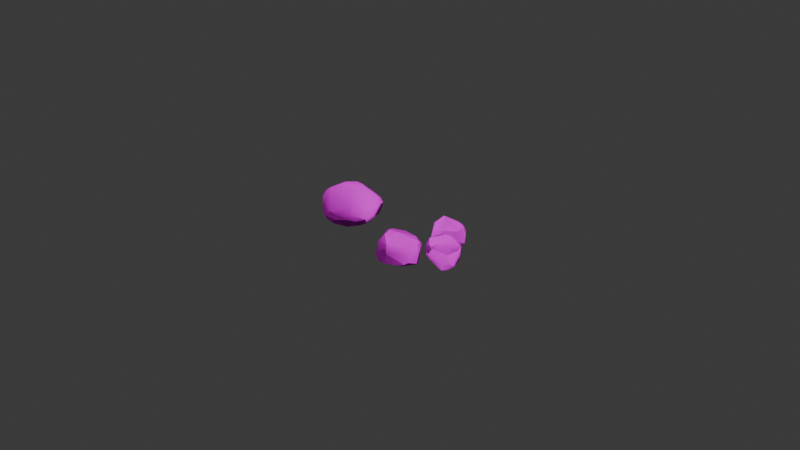 # Source: SmallStones.blend  (saved by Blender 4.1.24; exported with 4.5.12 LTS)
import bpy
from mathutils import Matrix  # noqa: F401  (used for matrix-valued properties, if any)

bpy.ops.wm.read_factory_settings(use_empty=True)
scene = bpy.context.scene
scene.name = 'Scene'

# ---- collections
col_collection = bpy.data.collections.new('Collection'); scene.collection.children.link(col_collection)

# ---- images (referenced by path relative to the original .blend; pixels are not part of the script)
import os
ASSET_DIR = os.environ.get("B2B_ASSET_DIR", "")  # directory of the original .blend (textures are referenced by path, not embedded)
HERE = os.path.dirname(os.path.abspath(__file__))  # packed textures are extracted next to this script under _unpacked/

def load_image(name, relpath, width, height, colorspace="sRGB"):
    """Load a texture the original file referenced (path relative to the .blend, or extracted next to this script)."""
    p = next((c for c in (os.path.join(HERE, relpath), os.path.join(ASSET_DIR, relpath)) if relpath and os.path.exists(c)), "")
    if p:
        img = bpy.data.images.load(p, check_existing=True)
        img.name = name
    else:  # same state as the original file: an image datablock whose file is absent (Cycles renders it pink)
        img = bpy.data.images.new(name, width, height)
        img.source = "FILE"
        img.filepath = "//" + (relpath or name)
    img.colorspace_settings.name = colorspace
    return img
img_small_stones_a1_small_stones_a1_albedotransparency_srgb_png = load_image('Small_Stones_A1_Small_Stones_A1_AlbedoTransparency_sRGB.png', 'Small_Stones_A1_Small_Stones_A1_AlbedoTransparency_sRGB.png', 1024, 1024, 'sRGB')
img_small_stones_a1_small_stones_a1_normal_raw_png = load_image('Small_Stones_A1_Small_Stones_A1_Normal_Raw.png', 'Small_Stones_A1_Small_Stones_A1_Normal_Raw.png', 1024, 1024, 'Non-Color')
img_small_stones_a1_small_stones_a1_metallicsmoothness_raw_png = load_image('Small_Stones_A1_Small_Stones_A1_MetallicSmoothness_Raw.png', 'Small_Stones_A1_Small_Stones_A1_MetallicSmoothness_Raw.png', 1024, 1024, 'Non-Color')
img_small_stones_b1_small_stones_b1_albedotransparency_srgb_png = load_image('Small_Stones_B1_Small_Stones_B1_AlbedoTransparency_sRGB.png', 'Small_Stones_B1_Small_Stones_B1_AlbedoTransparency_sRGB.png', 1024, 1024, 'sRGB')
img_small_stones_b1_small_stones_b1_normal_raw_png = load_image('Small_Stones_B1_Small_Stones_B1_Normal_Raw.png', 'Small_Stones_B1_Small_Stones_B1_Normal_Raw.png', 1024, 1024, 'Non-Color')
img_small_stones_b1_small_stones_b1_metallicsmoothness_raw_png = load_image('Small_Stones_B1_Small_Stones_B1_MetallicSmoothness_Raw.png', 'Small_Stones_B1_Small_Stones_B1_MetallicSmoothness_Raw.png', 1024, 1024, 'Non-Color')

# ---- materials (node trees are filled in below, after node groups)
mat_small_stones_a1 = bpy.data.materials.new('Small_Stones_A1')
mat_small_stones_a1.use_transparent_shadow = False
mat_small_stones_a1.roughness = 1.0
mat_small_stones_a1.specular_intensity = 0.0
mat_small_stones_b1 = bpy.data.materials.new('Small_Stones_B1')
mat_small_stones_b1.use_transparent_shadow = False
mat_small_stones_b1.roughness = 1.0
mat_small_stones_b1.specular_intensity = 0.0

# ---- material node trees
mat_small_stones_a1.use_nodes = True; mat_small_stones_a1.node_tree.nodes.clear()
_N = mat_small_stones_a1.node_tree.nodes; _L = mat_small_stones_a1.node_tree.links
n0 = _N.new('ShaderNodeBsdfPrincipled'); n0.name = 'Principled BSDF'; n0.location = (10, 300)
n0.inputs[2].default_value = 1.0
n0.inputs[13].default_value = 0.0
n0.inputs[27].default_value = (0.0, 0.0, 0.0, 1.0)
n0.inputs[28].default_value = 1.0
n1 = _N.new('ShaderNodeOutputMaterial'); n1.name = 'Material Output'; n1.location = (300, 300)
n2 = _N.new('ShaderNodeNormalMap'); n2.name = 'Normal Map'; n2.location = (-300, -300)
n2.label = 'Normal/Map'
n3 = _N.new('ShaderNodeTexImage'); n3.name = 'Image Texture'; n3.location = (-300, 600)
n3.image = img_small_stones_a1_small_stones_a1_albedotransparency_srgb_png
n4 = _N.new('ShaderNodeTexImage'); n4.name = 'Image Texture.001'; n4.location = (-600, -900)
n4.image = img_small_stones_a1_small_stones_a1_normal_raw_png
n5 = _N.new('ShaderNodeTexImage'); n5.name = 'Image Texture.002'; n5.location = (-300, 300)
n5.image = img_small_stones_a1_small_stones_a1_metallicsmoothness_raw_png
_L.new(n0.outputs[0], n1.inputs[0])
_L.new(n2.outputs[0], n0.inputs[5])
_L.new(n3.outputs[0], n0.inputs[0])
_L.new(n4.outputs[0], n2.inputs[1])
_L.new(n5.outputs[0], n0.inputs[1])
n1.is_active_output = True
mat_small_stones_b1.use_nodes = True; mat_small_stones_b1.node_tree.nodes.clear()
_N = mat_small_stones_b1.node_tree.nodes; _L = mat_small_stones_b1.node_tree.links
n0 = _N.new('ShaderNodeBsdfPrincipled'); n0.name = 'Principled BSDF'; n0.location = (10, 300)
n0.inputs[2].default_value = 1.0
n0.inputs[13].default_value = 0.0
n0.inputs[27].default_value = (0.0, 0.0, 0.0, 1.0)
n0.inputs[28].default_value = 1.0
n1 = _N.new('ShaderNodeOutputMaterial'); n1.name = 'Material Output'; n1.location = (300, 300)
n2 = _N.new('ShaderNodeNormalMap'); n2.name = 'Normal Map'; n2.location = (-300, -300)
n2.label = 'Normal/Map'
n3 = _N.new('ShaderNodeTexImage'); n3.name = 'Image Texture'; n3.location = (-300, 600)
n3.image = img_small_stones_b1_small_stones_b1_albedotransparency_srgb_png
n4 = _N.new('ShaderNodeTexImage'); n4.name = 'Image Texture.001'; n4.location = (-600, -900)
n4.image = img_small_stones_b1_small_stones_b1_normal_raw_png
n5 = _N.new('ShaderNodeTexImage'); n5.name = 'Image Texture.002'; n5.location = (-300, 300)
n5.image = img_small_stones_b1_small_stones_b1_metallicsmoothness_raw_png
_L.new(n0.outputs[0], n1.inputs[0])
_L.new(n2.outputs[0], n0.inputs[5])
_L.new(n3.outputs[0], n0.inputs[0])
_L.new(n4.outputs[0], n2.inputs[1])
_L.new(n5.outputs[0], n0.inputs[1])
n1.is_active_output = True

# ---- world
world_world = bpy.data.worlds.new('World'); scene.world = world_world
world_world.use_nodes = True; world_world.node_tree.nodes.clear()
_N = world_world.node_tree.nodes; _L = world_world.node_tree.links
n0 = _N.new('ShaderNodeOutputWorld'); n0.name = 'World Output'; n0.location = (300, 300)
n1 = _N.new('ShaderNodeBackground'); n1.name = 'Background'; n1.location = (10, 300)
n1.inputs[0].default_value = (0.05088, 0.05088, 0.05088, 1.0)
_L.new(n1.outputs[0], n0.inputs[0])
n0.is_active_output = True
world_world.color = (0.05088, 0.05088, 0.05088)
world_world.use_sun_shadow = False
world_world.sun_shadow_jitter_overblur = 0.0

# ---- cameras
cam_camera = bpy.data.cameras.new('Camera')
cam_camera.clip_end = 100.0
cam_camera.ortho_scale = 7.314

# ---- meshes
me_cube_442 = bpy.data.meshes.new('Cube.442')
me_cube_442.from_pydata([], [], [])
_uv = me_cube_442.uv_layers.new(name='UVMap')
_uv.uv.foreach_set('vector', [])
me_cube_442.materials.append(mat_small_stones_a1)
me_cube_442.materials.append(mat_small_stones_b1)
me_cube_442.update()
me_cube_001 = bpy.data.meshes.new('Cube.001')
me_cube_001.from_pydata([(19.68, 5.654, 27.43), (15.6, -1.539, 27.82), (59.54, -9.445, 31.52), (57.17, -17.95, 30.67), (53.36, -22.02, 24.93), (43.8, -23.46, 38.14), (53.91, -15.7, 44.14), (38.21, 12.74, 39.11), (29.11, -20.61, 50.03), (12.2, -7.043, 32.86), (14.83, -19.14, 41.64), (48.18, -17.35, 47.69), (36.39, -16.37, 55.27), (39.23, 0.8971, 57.47), (29.57, 9.647, 47.09), (41.33, 6.069, 55.22), (26.45, 3.244, 52.23), (57.75, -3.956, 40.45), (56.96, -13.12, 42.14), (20.07, -13.66, 50.57), (22.25, -23.0, 29.55), (15.79, -19.4, 32.19), (12.77, -16.5, 34.24), (11.94, -10.39, 35.16), (26.89, -19.83, 19.19), (48.31, -18.53, 18.59), (34.96, -17.71, 15.79), (31.01, -8.955, 12.26), (27.46, 2.165, 16.9), (34.99, -6.094, 11.68), (48.0, -5.927, 14.5), (54.92, 1.052, 40.67), (41.94, 4.384, 56.5), (28.87, -8.487, 56.03), (25.61, -17.93, 52.52), (50.9, 7.571, 25.31), (19.55, -21.6, 46.0), (23.42, -24.45, 35.76), (17.15, -19.0, 45.67), (32.76, -23.7, 25.73), (30.28, -14.99, 13.75), (55.34, 5.59, 27.36), (58.11, -0.03569, 31.13), (54.91, 3.371, 23.88), (42.06, -3.556, 56.87), (23.11, 9.181, 37.66), (28.48, 11.98, 39.99)], [], [(33, 34, 12), (13, 44, 32), (27, 1, 28), (23, 9, 22), (36, 38, 10), (42, 17, 2), (15, 14, 16), (41, 7, 15), (0, 45, 46), (16, 45, 9, 23), (3, 6, 11, 5, 4), (28, 29, 27), (18, 17, 32, 44, 6), (37, 20, 24, 39), (41, 42, 2, 43), (41, 43, 35), (31, 32, 17), (35, 7, 41), (10, 23, 22), (7, 35, 28, 0, 46), (9, 1, 27, 40, 24, 21, 22), (4, 30, 43, 2, 3), (36, 37, 5, 8), (42, 41, 31, 17), (7, 46, 14, 15), (5, 11, 12, 8), (6, 3, 18), (14, 46, 45, 16), (2, 17, 18, 3), (34, 19, 38, 36), (39, 4, 5, 37), (9, 0, 1), (19, 34, 33), (13, 32, 15, 16, 33), (30, 25, 26, 40, 27, 29), (0, 28, 1), (23, 10, 38, 19, 16), (8, 12, 34, 36), (40, 26, 24), (24, 20, 21), (0, 9, 45), (31, 41, 15, 32), (30, 4, 25), (16, 19, 33), (37, 36, 10, 22, 21, 20), (26, 25, 4, 39, 24), (12, 11, 6, 44), (44, 13, 33, 12), (28, 35, 43, 30, 29)])
me_cube_001.polygons.foreach_set('use_smooth', [True] * 49)
me_cube_001.polygons.foreach_set('material_index', [1, 1, 1, 1, 1, 1, 1, 1, 1, 1, 1, 1, 1, 1, 1, 1, 1, 1, 1, 1, 1, 1, 1, 1, 1, 1, 1, 1, 1, 1, 1, 1, 1, 1, 1, 1, 1, 1, 1, 1, 1, 1, 1, 1, 1, 1, 1, 1, 1])
_k = set([(0, 1), (0, 28), (0, 45), (1, 9), (2, 3), (3, 4), (3, 18), (4, 5), (4, 25), (6, 11), (6, 18), (7, 15), (7, 35), (7, 46), (9, 23), (10, 22), (10, 36), (10, 38), (11, 12), (12, 34), (12, 44), (13, 32), (13, 33), (14, 46), (15, 32), (17, 18), (19, 38), (21, 22), (21, 24), (24, 40), (25, 26), (25, 30), (26, 40), (27, 29), (27, 40), (28, 29), (28, 35), (29, 30), (30, 43), (34, 36), (35, 41), (36, 37), (41, 42), (41, 43), (45, 46)])
me_cube_001.attributes.new('sharp_edge', 'BOOLEAN', 'EDGE').data.foreach_set('value', [ (min(e.vertices), max(e.vertices)) in _k for e in me_cube_001.edges])
_uv = me_cube_001.uv_layers.new(name='UVMap')
_uv.uv.foreach_set('vector', [0.1024, 0.836, 0.1059, 0.7909, 0.1482, 0.8244, 0.126, 0.8985, 0.1464, 0.888, 0.1285, 0.9155, 0.8286, 0.5736, 0.8175, 0.6778, 0.7889, 0.6137, 0.8639, 0.7076, 0.849, 0.7023, 0.8878, 0.7011, 0.8359, 0.303, 0.8462, 0.2967, 0.8609, 0.3068, 0.827, 0.8303, 0.8714, 0.8109, 0.8599, 0.8608, 0.1198, 0.924, 0.05251, 0.9148, 0.06384, 0.8796, 0.7941, 0.8222, 0.8052, 0.7396, 0.8809, 0.7143, 0.03226, 0.7303, 0.007419, 0.6779, 0.0146, 0.649, 0.06384, 0.8796, 0.01443, 0.9016, 0.0001729, 0.8109, 0.008827, 0.7961, 0.7088, 0.4422, 0.693, 0.3797, 0.7109, 0.3539, 0.7545, 0.382, 0.7415, 0.4593, 0.09195, 0.7365, 0.1446, 0.7451, 0.1322, 0.7623, 0.9016, 0.8372, 0.8714, 0.8109, 0.8959, 0.7171, 0.9154, 0.7385, 0.9154, 0.8344, 0.8453, 0.3535, 0.8609, 0.3741, 0.8548, 0.4116, 0.826, 0.4141, 0.7941, 0.8222, 0.827, 0.8303, 0.8599, 0.8608, 0.7901, 0.8394, 0.1546, 0.6171, 0.1654, 0.6283, 0.1408, 0.6275, 0.8546, 0.7917, 0.8959, 0.7171, 0.8714, 0.8109, 0.1408, 0.6275, 0.0501, 0.6188, 0.1546, 0.6171, 0.917, 0.7095, 0.8639, 0.7076, 0.8878, 0.7011, 0.0501, 0.6188, 0.1408, 0.6275, 0.09195, 0.7365, 0.03226, 0.7303, 0.0146, 0.649, 0.849, 0.7023, 0.8175, 0.6778, 0.8286, 0.5736, 0.8543, 0.5785, 0.8889, 0.6064, 0.8984, 0.6804, 0.8878, 0.7011, 0.8761, 0.9141, 0.7901, 0.8923, 0.7901, 0.8394, 0.8599, 0.8608, 0.8812, 0.8855, 0.8359, 0.303, 0.8453, 0.3535, 0.7545, 0.382, 0.7893, 0.3047, 0.827, 0.8303, 0.7941, 0.8222, 0.8546, 0.7917, 0.8714, 0.8109, 0.0501, 0.6188, 0.0146, 0.649, 0.0, 0.6304, 0.02237, 0.5793, 0.7545, 0.382, 0.7109, 0.3539, 0.7419, 0.2961, 0.7893, 0.3047, 0.693, 0.3797, 0.7088, 0.4422, 0.6834, 0.4024, 0.05251, 0.9148, 0.03185, 0.9247, 0.01443, 0.9016, 0.06384, 0.8796, 0.8599, 0.8608, 0.8714, 0.8109, 0.9016, 0.8372, 0.8812, 0.8855, 0.1059, 0.7909, 0.07171, 0.7956, 0.06561, 0.7694, 0.08697, 0.7691, 0.826, 0.4141, 0.7415, 0.4593, 0.7545, 0.382, 0.8453, 0.3535, 0.00364, 0.7598, 0.03226, 0.7303, 0.02454, 0.7531, 0.07171, 0.7956, 0.1059, 0.7909, 0.1024, 0.836, 0.126, 0.8985, 0.1285, 0.9155, 0.1198, 0.924, 0.06384, 0.8796, 0.1024, 0.836, 0.8395, 0.5176, 0.899, 0.5196, 0.8753, 0.5635, 0.8543, 0.5785, 0.8286, 0.5736, 0.8193, 0.5576, 0.03226, 0.7303, 0.09195, 0.7365, 0.02454, 0.7531, 0.008827, 0.7961, 0.05012, 0.7657, 0.06561, 0.7694, 0.07171, 0.7956, 0.06384, 0.8796, 0.7893, 0.3047, 0.7419, 0.2961, 0.7953, 0.2837, 0.8359, 0.303, 0.8543, 0.5785, 0.8753, 0.5635, 0.8889, 0.6064, 0.8889, 0.6064, 0.9138, 0.6476, 0.8984, 0.6804, 0.03226, 0.7303, 0.00364, 0.7598, 0.007419, 0.6779, 0.8546, 0.7917, 0.7941, 0.8222, 0.8809, 0.7143, 0.8959, 0.7171, 0.7901, 0.8923, 0.8761, 0.9141, 0.842, 0.9196, 0.06384, 0.8796, 0.07171, 0.7956, 0.1024, 0.836, 0.9318, 0.6638, 0.9368, 0.6979, 0.917, 0.7095, 0.8878, 0.7011, 0.8984, 0.6804, 0.9138, 0.6476, 0.8753, 0.5635, 0.899, 0.5196, 0.9339, 0.5188, 0.9194, 0.5963, 0.8889, 0.6064, 0.7419, 0.2961, 0.7109, 0.3539, 0.693, 0.3797, 0.6997, 0.2906, 0.1464, 0.888, 0.126, 0.8985, 0.1024, 0.836, 0.1482, 0.8244, 0.09195, 0.7365, 0.1408, 0.6275, 0.1654, 0.6283, 0.1764, 0.6982, 0.1446, 0.7451])
me_cube_001.materials.append(mat_small_stones_a1)
me_cube_001.materials.append(mat_small_stones_b1)
me_cube_001.update()
me_cube_001.normals_split_custom_set([tuple(v) for v in zip(*[iter([-0.3216, -0.004009, 0.9469, -0.4117, -0.2786, 0.8677, -0.1013, -0.1974, 0.9751, 0.1571, -0.02448, 0.9873, 0.4008, -0.1008, 0.9106, 0.657, 0.3729, 0.6552, -0.6102, 0.04939, -0.7907, -0.7384, 0.02139, -0.6741, -0.6484, 0.1646, -0.7433, -0.9827, 0.1005, 0.1557, -0.7911, -0.1437, -0.5946, -0.9412, -0.168, -0.293, -0.5983, -0.4505, 0.6626, -0.6382, -0.5037, 0.5822, -0.693, -0.5864, 0.4195, 0.9479, 0.3168, -0.03395, 0.8987, 0.1713, 0.4037, 0.9834, -0.05403, -0.1731, -0.2457, 0.5725, 0.7822, -0.3171, 0.8244, 0.4687, -0.5696, 0.4541, 0.6851, 0.5962, 0.7822, 0.1809, 0.5002, 0.8377, 0.2191, 0.5773, 0.7634, 0.2898, -0.1257, 0.9204, -0.3702, -0.3917, 0.9023, -0.1799, -0.1478, 0.9226, -0.3562, -0.5696, 0.4541, 0.6851, -0.7734, 0.5464, 0.3215, -0.8422, 0.4566, 0.2867, -0.9827, 0.1005, 0.1557, 0.5117, -0.8132, 0.2772, 0.5619, -0.7784, 0.2798, 0.3404, -0.8642, 0.3705, 0.228, -0.9508, 0.2099, 0.4798, -0.8332, 0.275, -0.6484, 0.1646, -0.7433, -0.3276, 0.2731, -0.9045, -0.6102, 0.04939, -0.7907, 0.71, 0.01343, 0.7041, 0.8987, 0.1713, 0.4037, 0.657, 0.3729, 0.6552, 0.4008, -0.1008, 0.9106, 0.6597, -0.08839, 0.7463, -0.2465, -0.969, 0.01488, -0.4154, -0.8592, -0.2986, -0.1259, -0.8615, -0.4919, -0.006153, -0.9596, -0.2813, 0.9287, 0.1678, -0.3307, 0.9479, 0.3168, -0.03395, 0.9834, -0.05403, -0.1731, 0.892, 0.04477, -0.4498, 0.5351, 0.6806, -0.5005, 0.3092, 0.6457, -0.6982, 0.2765, 0.6365, -0.7201, 0.7348, 0.572, 0.3646, 0.657, 0.3729, 0.6552, 0.8987, 0.1713, 0.4037, 0.3986, 0.9168, 0.02292, 0.5002, 0.8377, 0.2191, 0.5962, 0.7822, 0.1809, -0.8882, 0.1264, 0.4418, -0.9827, 0.1005, 0.1557, -0.9412, -0.168, -0.293, -0.08673, 0.915, -0.394, -0.08673, 0.915, -0.394, -0.08673, 0.915, -0.394, -0.1257, 0.9204, -0.3702, -0.1478, 0.9226, -0.3562, -0.7911, -0.1437, -0.5946, -0.7384, 0.02139, -0.6741, -0.6102, 0.04939, -0.7907, -0.7417, -0.151, -0.6535, -0.7417, -0.151, -0.6535, -0.7417, -0.151, -0.6535, -0.9412, -0.168, -0.293, 0.7988, -0.1145, -0.5906, 0.8062, -0.1064, -0.5821, 0.892, 0.04477, -0.4498, 0.9834, -0.05403, -0.1731, 0.8247, -0.08492, -0.5592, -0.02191, -0.9346, 0.3549, -0.2465, -0.969, 0.01488, 0.228, -0.9508, 0.2099, -0.004103, -0.8747, 0.4847, 0.9479, 0.3168, -0.03395, 0.5962, 0.7822, 0.1809, 0.7348, 0.572, 0.3646, 0.8987, 0.1713, 0.4037, 2.648e-05, 0.9323, 0.3617, 2.648e-05, 0.9323, 0.3617, -0.3171, 0.8244, 0.4687, -0.2457, 0.5725, 0.7822, 0.228, -0.9508, 0.2099, 0.3404, -0.8642, 0.3705, 0.141, -0.8582, 0.4936, -0.004103, -0.8747, 0.4847, 0.5619, -0.7784, 0.2798, 0.5117, -0.8132, 0.2772, 0.7205, -0.6342, 0.2806, -0.3171, 0.8244, 0.4687, -0.616, 0.686, 0.3873, -0.7734, 0.5464, 0.3215, -0.5696, 0.4541, 0.6851, 0.9834, -0.05403, -0.1731, 0.8987, 0.1713, 0.4037, 0.9699, -0.1648, 0.1791, 0.9699, -0.1648, 0.1791, -0.4117, -0.2786, 0.8677, -0.702, -0.03798, 0.7111, -0.6382, -0.5037, 0.5822, -0.5983, -0.4505, 0.6626, -0.006153, -0.9596, -0.2813, 0.05545, -0.9521, -0.3008, 0.228, -0.9508, 0.2099, -0.2465, -0.969, 0.01488, -0.8422, 0.4566, 0.2867, -0.845, 0.5296, 0.07345, -0.8698, 0.4906, -0.05216, -0.702, -0.03798, 0.7111, -0.4117, -0.2786, 0.8677, -0.3216, -0.004009, 0.9469, -0.3111, 0.3212, 0.8945, -0.3111, 0.3212, 0.8945, -0.2457, 0.5725, 0.7822, -0.5696, 0.4541, 0.6851, -0.3216, -0.004009, 0.9469, 0.1854, -0.3115, -0.932, 0.1854, -0.3115, -0.932, 0.1854, -0.3115, -0.932, 0.1854, -0.3115, -0.932, 0.1854, -0.3115, -0.932, 0.1854, -0.3115, -0.932, -0.6906, 0.3581, -0.6284, -0.6484, 0.1646, -0.7433, -0.7384, 0.02139, -0.6741, -0.9827, 0.1005, 0.1557, -0.8882, 0.1264, 0.4418, -0.8483, 0.1978, 0.4913, -0.702, -0.03798, 0.7111, -0.5696, 0.4541, 0.6851, -0.004103, -0.8747, 0.4847, 0.141, -0.8582, 0.4936, -0.1197, -0.7558, 0.6438, -0.02191, -0.9346, 0.3549, -0.1071, -0.708, -0.6981, -0.002509, -0.8201, -0.5722, -0.1259, -0.8615, -0.4919, -0.1259, -0.8615, -0.4919, -0.4154, -0.8592, -0.2986, -0.564, -0.819, -0.1056, -0.845, 0.5296, 0.07345, -0.8422, 0.4566, 0.2867, -0.7734, 0.5464, 0.3215, 0.7348, 0.572, 0.3646, 0.5962, 0.7822, 0.1809, 0.5773, 0.7634, 0.2898, 0.657, 0.3729, 0.6552, 0.8062, -0.1064, -0.5821, 0.7988, -0.1145, -0.5906, 0.7089, -0.2016, -0.6759, -0.5696, 0.4541, 0.6851, -0.702, -0.03798, 0.7111, -0.3216, -0.004009, 0.9469, -0.2465, -0.969, 0.01488, -0.5518, -0.8336, -0.02407, -0.5518, -0.8336, -0.02407, -0.5518, -0.8336, -0.02407, -0.564, -0.819, -0.1056, -0.4154, -0.8592, -0.2986, -0.002509, -0.8201, -0.5722, 0.04277, -0.8586, -0.5108, 0.05545, -0.9521, -0.3008, -0.006153, -0.9596, -0.2813, -0.1259, -0.8615, -0.4919, 0.5195, -0.3017, 0.7994, 0.5195, -0.3017, 0.7994, 0.6597, -0.08839, 0.7463, 0.4008, -0.1008, 0.9106, 0.4008, -0.1008, 0.9106, 0.1571, -0.02448, 0.9873, -0.3216, -0.004009, 0.9469, -0.1013, -0.1974, 0.9751, 0.1701, 0.6004, -0.7814, 0.2765, 0.6365, -0.7201, 0.3092, 0.6457, -0.6982, 0.1701, 0.6004, -0.7814, 0.1701, 0.6004, -0.7814])] * 3)])
me_cube_002 = bpy.data.meshes.new('Cube.002')
me_cube_002.from_pydata([(-91.89, -4.969, 18.56), (-89.96, 2.541, 14.8), (-87.26, -7.772, 5.447), (-76.53, 0.5384, -10.5), (-89.17, -7.231, 25.66), (-88.53, -12.4, 17.26), (-89.82, -8.163, 12.47), (-81.8, -17.0, 12.87), (-84.77, -15.09, 24.2), (-80.24, -17.7, 23.1), (-71.65, -18.97, 7.306), (-89.71, 4.02, 23.21), (-85.48, 10.74, 24.84), (-86.7, 9.422, 16.71), (-76.28, 18.29, 7.147), (-80.53, 12.3, 4.634), (-82.97, 7.429, 31.18), (-78.84, 14.84, 29.43), (-80.02, 15.73, 23.64), (-67.38, 22.56, 10.63), (-77.29, 9.528, 34.18), (-74.62, 18.93, 25.63), (-68.99, 21.47, 19.78), (-73.27, -4.355, 39.58), (-69.57, 16.6, 32.21), (-62.97, 17.83, 28.37), (-59.07, 21.36, 16.92), (-72.05, -5.9, -14.99), (-66.18, 2.218, -18.64), (-69.86, -11.74, -9.671), (-61.69, -8.057, -17.58), (-51.73, 1.176, -18.13), (-73.57, 15.73, -2.545), (-65.31, 19.6, -1.416), (-63.97, 9.262, -15.43), (-57.61, 18.4, -2.858), (-52.48, 20.73, 4.856), (-72.07, -17.16, 32.33), (-69.54, -10.21, 39.06), (-70.97, -20.34, 24.4), (-65.05, -18.92, 30.35), (-56.6, -21.25, 6.317), (-63.41, -13.69, 37.4), (-52.4, -19.6, 24.94), (-51.06, -21.12, 10.57), (-56.04, -14.75, 33.59), (-43.89, -15.01, 24.54), (-43.17, -18.04, 15.12), (-68.57, 5.382, 39.63), (-51.71, 18.71, 18.68), (-63.25, -5.126, 42.16), (-59.46, 1.327, 41.73), (-54.43, -7.894, 38.24), (-42.88, 7.53, 28.92), (-50.48, -2.17, 37.96), (-43.6, -6.025, 33.22), (-37.94, 9.228, 21.15), (-39.0, 0.373, 30.38), (-38.51, -8.726, 25.36), (-35.02, -2.716, 23.88), (-36.24, -14.09, 12.19), (-33.0, -7.447, 16.52), (-55.6, -17.5, -7.069), (-53.98, -12.59, -15.41), (-46.63, -7.171, -17.25), (-46.48, -15.2, -11.7), (-40.07, -4.736, -13.15), (-48.79, -19.97, 2.608), (-36.04, -8.25, -5.46), (-47.82, 19.13, 12.25), (-43.89, 13.55, -4.0), (-40.59, 6.063, -12.0), (-40.28, 15.23, 7.083), (-37.39, 10.37, -2.797), (-37.8, 1.084, -12.3), (-34.59, 3.271, -4.274), (-31.75, 2.085, 12.95), (-33.5, 3.282, 19.93), (-32.95, -8.279, 4.157), (-31.15, -2.873, 6.825)], [], [(36, 19, 22, 26), (23, 48, 20, 16), (64, 31, 74), (62, 65, 67, 41), (28, 30, 27), (37, 40, 42), (40, 37, 39), (16, 11, 4), (67, 44, 41), (64, 63, 30), (57, 54, 55), (36, 69, 72), (11, 1, 0), (62, 41, 10), (11, 0, 4), (18, 12, 17), (20, 12, 16), (17, 12, 20), (21, 18, 17), (21, 17, 24), (27, 30, 29), (53, 51, 54, 57), (68, 66, 74), (42, 38, 37), (42, 50, 38), (58, 55, 46), (59, 77, 57), (63, 64, 65), (65, 62, 63), (71, 70, 73), (0, 6, 5), (76, 73, 72), (35, 70, 71, 34, 33), (24, 17, 20, 48), (29, 62, 10, 7), (13, 12, 18, 14), (45, 42, 40, 43), (59, 57, 55, 58, 61), (68, 74, 75, 79, 78), (47, 60, 46, 43), (22, 21, 24, 25, 26), (33, 32, 14, 19), (71, 73, 75, 74), (23, 16, 4), (28, 27, 3), (53, 56, 49, 25), (41, 44, 43, 40, 39), (76, 72, 56, 77), (30, 63, 62, 29), (34, 71, 31), (60, 47, 67, 65), (29, 7, 2, 27), (15, 14, 32), (7, 10, 41, 39, 9), (44, 67, 47, 43), (49, 69, 36, 26), (52, 55, 54, 51, 50), (12, 11, 16), (8, 37, 38, 23, 4), (72, 69, 49, 56), (53, 24, 51), (11, 12, 13, 1), (42, 45, 52, 50), (28, 31, 64, 30), (3, 27, 2), (79, 61, 60, 78), (59, 61, 79, 76, 77), (3, 32, 34, 28), (48, 51, 24), (14, 18, 21, 22, 19), (28, 34, 31), (37, 8, 9, 39), (8, 5, 7, 9), (45, 43, 46, 55, 52), (60, 65, 68, 78), (23, 50, 51, 48), (23, 38, 50), (6, 0, 1, 2), (75, 73, 76, 79), (13, 14, 15, 1), (60, 61, 58, 46), (53, 57, 77, 56), (68, 65, 64, 66), (24, 53, 25), (8, 4, 0, 5), (70, 36, 72, 73), (36, 70, 35), (7, 5, 6, 2), (49, 26, 25), (36, 35, 33, 19), (74, 31, 71), (33, 34, 32), (66, 64, 74), (3, 2, 1, 15, 32)])
me_cube_002.polygons.foreach_set('use_smooth', [True] * 94)
_k = set([(0, 4), (0, 6), (2, 6), (2, 27), (4, 8), (5, 8), (8, 37), (11, 12), (12, 17), (19, 22), (21, 22), (27, 30), (30, 63), (50, 51), (51, 54), (71, 74), (74, 75), (76, 77), (76, 79)])
me_cube_002.attributes.new('sharp_edge', 'BOOLEAN', 'EDGE').data.foreach_set('value', [ (min(e.vertices), max(e.vertices)) in _k for e in me_cube_002.edges])
_uv = me_cube_002.uv_layers.new(name='UVMap')
_uv.uv.foreach_set('vector', [0.5239, 0.1957, 0.5143, 0.159, 0.5283, 0.1402, 0.5383, 0.1646, 0.5875, 0.01278, 0.5893, 0.07957, 0.5472, 0.07935, 0.5243, 0.0671, 0.4646, 0.2913, 0.4672, 0.2606, 0.5045, 0.2728, 0.8678, 0.4128, 0.9098, 0.4122, 0.872, 0.4556, 0.8373, 0.4544, 0.4321, 0.2254, 0.4102, 0.2578, 0.3822, 0.2153, 0.7492, 0.5094, 0.7724, 0.5141, 0.7607, 0.5441, 0.7724, 0.5141, 0.7492, 0.5094, 0.7664, 0.4863, 0.5243, 0.0671, 0.4833, 0.06352, 0.4693, 0.009637, 0.872, 0.4556, 0.8484, 0.4774, 0.8373, 0.4544, 0.4646, 0.2913, 0.4225, 0.3073, 0.4102, 0.2578, 0.6347, 0.2007, 0.6574, 0.1373, 0.6758, 0.1833, 0.5239, 0.1957, 0.5451, 0.1951, 0.5456, 0.2192, 0.4833, 0.06352, 0.4541, 0.0787, 0.4421, 0.04032, 0.8678, 0.4128, 0.8373, 0.4544, 0.7918, 0.4334, 0.4833, 0.06352, 0.4421, 0.04032, 0.4693, 0.009637, 0.5162, 0.106, 0.5056, 0.08588, 0.5315, 0.09759, 0.5472, 0.07935, 0.5056, 0.08588, 0.5243, 0.0671, 0.5315, 0.09759, 0.5056, 0.08588, 0.5472, 0.07935, 0.5313, 0.1176, 0.5162, 0.106, 0.5315, 0.09759, 0.5313, 0.1176, 0.5315, 0.09759, 0.5545, 0.1129, 0.8254, 0.341, 0.8511, 0.3542, 0.8249, 0.3732, 0.6043, 0.1853, 0.6277, 0.1005, 0.6574, 0.1373, 0.6347, 0.2007, 0.519, 0.3048, 0.4937, 0.2896, 0.5045, 0.2728, 0.7607, 0.5441, 0.7352, 0.5438, 0.7492, 0.5094, 0.7607, 0.5441, 0.7416, 0.5785, 0.7352, 0.5438, 0.8677, 0.5704, 0.8278, 0.587, 0.8466, 0.5418, 0.6309, 0.2368, 0.5998, 0.2326, 0.6347, 0.2007, 0.4225, 0.3073, 0.4646, 0.2913, 0.4624, 0.341, 0.9098, 0.4122, 0.8678, 0.4128, 0.892, 0.3812, 0.5033, 0.2577, 0.517, 0.2309, 0.5288, 0.2441, 0.4421, 0.04032, 0.4015, 0.05382, 0.4021, 0.01251, 0.5838, 0.2533, 0.5288, 0.2441, 0.5456, 0.2192, 0.5002, 0.1997, 0.517, 0.2309, 0.5033, 0.2577, 0.4568, 0.2149, 0.4924, 0.1826, 0.5545, 0.1129, 0.5315, 0.09759, 0.5472, 0.07935, 0.5893, 0.07957, 0.8249, 0.3732, 0.8678, 0.4128, 0.7918, 0.4334, 0.7494, 0.4363, 0.48, 0.0952, 0.5056, 0.08588, 0.5162, 0.106, 0.4886, 0.146, 0.7904, 0.5468, 0.7607, 0.5441, 0.7724, 0.5141, 0.8176, 0.5161, 0.6309, 0.2368, 0.6347, 0.2007, 0.6758, 0.1833, 0.6742, 0.242, 0.6243, 0.2898, 0.519, 0.3048, 0.5045, 0.2728, 0.5284, 0.2658, 0.5685, 0.2803, 0.5595, 0.3045, 0.8661, 0.5082, 0.9035, 0.5177, 0.8466, 0.5418, 0.8176, 0.5161, 0.5283, 0.1402, 0.5313, 0.1176, 0.5545, 0.1129, 0.5566, 0.1381, 0.5383, 0.1646, 0.4924, 0.1826, 0.4723, 0.1718, 0.4886, 0.146, 0.5143, 0.159, 0.5033, 0.2577, 0.5288, 0.2441, 0.5284, 0.2658, 0.5045, 0.2728, 0.5875, 0.01278, 0.5243, 0.0671, 0.4693, 0.009637, 0.4321, 0.2254, 0.3822, 0.2153, 0.4116, 0.1822, 0.6043, 0.1853, 0.5874, 0.2106, 0.5541, 0.1769, 0.5566, 0.1381, 0.8373, 0.4544, 0.8484, 0.4774, 0.8176, 0.5161, 0.7724, 0.5141, 0.7664, 0.4863, 0.5838, 0.2533, 0.5456, 0.2192, 0.5874, 0.2106, 0.5998, 0.2326, 0.8511, 0.3542, 0.892, 0.3812, 0.8678, 0.4128, 0.8249, 0.3732, 0.4568, 0.2149, 0.5033, 0.2577, 0.4672, 0.2606, 0.9035, 0.5177, 0.8661, 0.5082, 0.872, 0.4556, 0.9098, 0.4122, 0.8249, 0.3732, 0.7494, 0.4363, 0.7433, 0.3948, 0.8254, 0.341, 0.4654, 0.1386, 0.4886, 0.146, 0.4723, 0.1718, 0.7494, 0.4363, 0.7918, 0.4334, 0.8373, 0.4544, 0.7664, 0.4863, 0.74, 0.4694, 0.8484, 0.4774, 0.872, 0.4556, 0.8661, 0.5082, 0.8176, 0.5161, 0.5541, 0.1769, 0.5451, 0.1951, 0.5239, 0.1957, 0.5383, 0.1646, 0.6921, 0.1119, 0.6758, 0.1833, 0.6574, 0.1373, 0.6277, 0.1005, 0.6516, 0.05651, 0.5056, 0.08588, 0.4833, 0.06352, 0.5243, 0.0671, 0.7229, 0.4663, 0.7492, 0.5094, 0.7352, 0.5438, 0.7079, 0.5507, 0.694, 0.4677, 0.5456, 0.2192, 0.5451, 0.1951, 0.5541, 0.1769, 0.5874, 0.2106, 0.6043, 0.1853, 0.5545, 0.1129, 0.6277, 0.1005, 0.4833, 0.06352, 0.5056, 0.08588, 0.48, 0.0952, 0.4541, 0.0787, 0.7607, 0.5441, 0.7904, 0.5468, 0.7824, 0.5816, 0.7416, 0.5785, 0.4321, 0.2254, 0.4672, 0.2606, 0.4646, 0.2913, 0.4102, 0.2578, 0.4116, 0.1822, 0.3822, 0.2153, 0.3862, 0.09173, 0.5685, 0.2803, 0.6243, 0.2898, 0.5973, 0.334, 0.5595, 0.3045, 0.6309, 0.2368, 0.6243, 0.2898, 0.5685, 0.2803, 0.5838, 0.2533, 0.5998, 0.2326, 0.4116, 0.1822, 0.4723, 0.1718, 0.4568, 0.2149, 0.4321, 0.2254, 0.5893, 0.07957, 0.6277, 0.1005, 0.5545, 0.1129, 0.4886, 0.146, 0.5162, 0.106, 0.5313, 0.1176, 0.5283, 0.1402, 0.5143, 0.159, 0.4321, 0.2254, 0.4568, 0.2149, 0.4672, 0.2606, 0.7492, 0.5094, 0.7229, 0.4663, 0.74, 0.4694, 0.7664, 0.4863, 0.7229, 0.4663, 0.7162, 0.4367, 0.7494, 0.4363, 0.74, 0.4694, 0.7904, 0.5468, 0.8176, 0.5161, 0.8466, 0.5418, 0.8278, 0.587, 0.7824, 0.5816, 0.5973, 0.334, 0.4624, 0.341, 0.519, 0.3048, 0.5595, 0.3045, 0.5875, 0.01278, 0.6516, 0.05651, 0.6277, 0.1005, 0.5893, 0.07957, 0.7079, 0.5507, 0.7352, 0.5438, 0.7416, 0.5785, 0.4015, 0.05382, 0.4421, 0.04032, 0.4541, 0.0787, 0.3862, 0.09173, 0.5284, 0.2658, 0.5288, 0.2441, 0.5838, 0.2533, 0.5685, 0.2803, 0.48, 0.0952, 0.4886, 0.146, 0.4654, 0.1386, 0.4541, 0.0787, 0.9035, 0.5177, 0.9098, 0.5552, 0.8677, 0.5704, 0.8466, 0.5418, 0.6043, 0.1853, 0.6347, 0.2007, 0.5998, 0.2326, 0.5874, 0.2106, 0.519, 0.3048, 0.4624, 0.341, 0.4646, 0.2913, 0.4937, 0.2896, 0.5545, 0.1129, 0.6043, 0.1853, 0.5566, 0.1381, 0.7229, 0.4663, 0.694, 0.4677, 0.6957, 0.4468, 0.7162, 0.4367, 0.517, 0.2309, 0.5239, 0.1957, 0.5456, 0.2192, 0.5288, 0.2441, 0.5239, 0.1957, 0.517, 0.2309, 0.5002, 0.1997, 0.7494, 0.4363, 0.7162, 0.4367, 0.7135, 0.4108, 0.7433, 0.3948, 0.5541, 0.1769, 0.5383, 0.1646, 0.5566, 0.1381, 0.5239, 0.1957, 0.5002, 0.1997, 0.4924, 0.1826, 0.5143, 0.159, 0.5045, 0.2728, 0.4672, 0.2606, 0.5033, 0.2577, 0.4924, 0.1826, 0.4568, 0.2149, 0.4723, 0.1718, 0.4937, 0.2896, 0.4646, 0.2913, 0.5045, 0.2728, 0.4116, 0.1822, 0.3862, 0.09173, 0.4541, 0.0787, 0.4654, 0.1386, 0.4723, 0.1718])
me_cube_002.materials.append(mat_small_stones_a1)
me_cube_002.materials.append(mat_small_stones_b1)
me_cube_002.update()
me_cube_002.normals_split_custom_set([tuple(v) for v in zip(*[iter([0.2474, 0.953, -0.175, -0.165, 0.9824, -0.08704, 0.06063, 0.963, 0.2626, 0.1574, 0.9675, 0.1981, -0.459, -0.1155, 0.8809, -0.2054, 0.3661, 0.9076, -0.4461, 0.404, 0.7987, -0.646, 0.3366, 0.6851, 0.3573, -0.256, -0.8982, 0.1753, 0.2374, -0.9555, 0.692, 0.00235, -0.7219, -0.115, -0.9061, -0.4071, 0.3648, -0.7714, -0.5214, 0.2839, -0.9431, -0.1729, -0.03581, -0.9915, -0.1252, -0.303, 0.1997, -0.9318, -0.05725, -0.1785, -0.9823, -0.5796, -0.06154, -0.8126, -0.3198, -0.7411, 0.5903, 0.02738, -0.9164, 0.3993, 0.08007, -0.6581, 0.7486, 0.02738, -0.9164, 0.3993, -0.3198, -0.7411, 0.5903, -0.1661, -0.9751, 0.1472, -0.646, 0.3366, 0.6851, -0.9117, 0.2866, 0.2943, -0.7487, -0.1372, 0.6485, 0.2839, -0.9431, -0.1729, 0.1821, -0.9821, 0.04775, -0.03581, -0.9915, -0.1252, 0.3573, -0.256, -0.8982, -0.03438, -0.661, -0.7496, -0.05725, -0.1785, -0.9823, 0.7233, 0.1237, 0.6793, 0.448, 0.06843, 0.8914, 0.5795, -0.3556, 0.7333, 0.2474, 0.953, -0.175, 0.4176, 0.8969, 0.1454, 0.6322, 0.7746, -0.01672, -0.9117, 0.2866, 0.2943, -0.9147, 0.324, -0.2414, -0.9947, 0.1025, -0.01278, -0.115, -0.9061, -0.4071, -0.03581, -0.9915, -0.1252, -0.2541, -0.9361, -0.2432, -0.9117, 0.2866, 0.2943, -0.9947, 0.1025, -0.01278, -0.7487, -0.1372, 0.6485, -0.5902, 0.8014, 0.09705, -0.7423, 0.6691, 0.03478, -0.5296, 0.6473, 0.5482, -0.4461, 0.404, 0.7987, -0.7188, 0.4263, 0.5491, -0.646, 0.3366, 0.6851, -0.5296, 0.6473, 0.5482, -0.7188, 0.4263, 0.5491, -0.4461, 0.404, 0.7987, -0.306, 0.913, 0.2696, -0.5902, 0.8014, 0.09705, -0.5296, 0.6473, 0.5482, -0.306, 0.913, 0.2696, -0.5296, 0.6473, 0.5482, -0.02916, 0.7523, 0.6581, -0.4306, -0.7004, -0.5692, -0.2641, -0.7645, -0.588, -0.3958, -0.767, -0.505, 0.5012, 0.5875, 0.6354, 0.1255, 0.4376, 0.8904, 0.448, 0.06843, 0.8914, 0.7233, 0.1237, 0.6793, 0.813, -0.4358, -0.3861, 0.6693, -0.2797, -0.6883, 0.692, 0.00235, -0.7219, 0.08007, -0.6581, 0.7486, -0.3008, -0.4672, 0.8314, -0.3198, -0.7411, 0.5903, 0.08007, -0.6581, 0.7486, 0.03141, -0.2095, 0.9773, -0.3008, -0.4672, 0.8314, 0.7165, -0.4774, 0.5086, 0.5795, -0.3556, 0.7333, 0.5475, -0.6949, 0.4663, 0.8757, -0.1308, 0.4648, 0.9026, 0.3052, 0.3035, 0.7233, 0.1237, 0.6793, -0.03438, -0.661, -0.7496, 0.3573, -0.256, -0.8982, 0.3648, -0.7714, -0.5214, 0.3648, -0.7714, -0.5214, -0.115, -0.9061, -0.4071, -0.03438, -0.661, -0.7496, 0.4744, 0.5397, -0.6955, 0.3382, 0.8182, -0.4649, 0.7196, 0.626, -0.3005, -0.8886, -0.4482, 0.097, -0.7867, -0.5641, -0.2507, -0.7782, -0.6269, -0.03795, 0.8685, 0.4958, 0.003221, 0.7196, 0.626, -0.3005, 0.6322, 0.7746, -0.01672, 0.1491, 0.8621, -0.4844, 0.3382, 0.8182, -0.4649, 0.4744, 0.5397, -0.6955, -0.164, 0.615, -0.7713, -0.1057, 0.895, -0.4334, -0.02916, 0.7523, 0.6581, -0.5296, 0.6473, 0.5482, -0.4461, 0.404, 0.7987, -0.2054, 0.3661, 0.9076, -0.3958, -0.767, -0.505, -0.115, -0.9061, -0.4071, -0.2541, -0.9361, -0.2432, -0.4634, -0.8578, -0.2223, -0.7924, 0.6001, -0.1093, -0.7423, 0.6691, 0.03478, -0.5902, 0.8014, 0.09705, -0.5645, 0.7989, -0.2075, 0.3051, -0.6935, 0.6527, 0.08007, -0.6581, 0.7486, 0.02738, -0.9164, 0.3993, 0.275, -0.8928, 0.3568, 0.8757, -0.1308, 0.4648, 0.7233, 0.1237, 0.6793, 0.5795, -0.3556, 0.7333, 0.7165, -0.4774, 0.5086, 0.8999, -0.3421, 0.2703, 0.813, -0.4358, -0.3861, 0.692, 0.00235, -0.7219, 0.9254, 0.2057, -0.3183, 0.9963, -0.0287, -0.08039, 0.8734, -0.4434, -0.2013, 0.4644, -0.879, 0.1084, 0.7093, -0.7029, 0.0538, 0.5475, -0.6949, 0.4663, 0.275, -0.8928, 0.3568, 0.06063, 0.963, 0.2626, -0.306, 0.913, 0.2696, -0.02916, 0.7523, 0.6581, 0.217, 0.8221, 0.5263, 0.1574, 0.9675, 0.1981, -0.1057, 0.895, -0.4334, -0.5587, 0.6609, -0.5011, -0.5645, 0.7989, -0.2075, -0.165, 0.9824, -0.08704, 0.4744, 0.5397, -0.6955, 0.7196, 0.626, -0.3005, 0.9254, 0.2057, -0.3183, 0.7818, 0.429, -0.4526, -0.459, -0.1155, 0.8809, -0.646, 0.3366, 0.6851, -0.7487, -0.1372, 0.6485, -0.303, 0.1997, -0.9318, -0.5796, -0.06154, -0.8126, -0.7494, 0.1859, -0.6354, 0.5012, 0.5875, 0.6354, 0.6681, 0.6474, 0.3668, 0.3657, 0.8715, 0.3267, 0.217, 0.8221, 0.5263, -0.03581, -0.9915, -0.1252, 0.1821, -0.9821, 0.04775, 0.275, -0.8928, 0.3568, 0.02738, -0.9164, 0.3993, -0.1661, -0.9751, 0.1472, 0.8685, 0.4958, 0.003221, 0.6322, 0.7746, -0.01672, 0.6681, 0.6474, 0.3668, 0.9026, 0.3052, 0.3035, -0.2641, -0.7645, -0.588, -0.03438, -0.661, -0.7496, -0.115, -0.9061, -0.4071, -0.3958, -0.767, -0.505, -0.164, 0.615, -0.7713, 0.4744, 0.5397, -0.6955, 0.1753, 0.2374, -0.9555, 0.7093, -0.7029, 0.0538, 0.4644, -0.879, 0.1084, 0.2839, -0.9431, -0.1729, 0.3648, -0.7714, -0.5214, -0.3958, -0.767, -0.505, -0.4634, -0.8578, -0.2223, -0.6148, -0.6699, -0.4163, -0.4306, -0.7004, -0.5692, -0.7974, 0.4589, -0.3918, -0.5645, 0.7989, -0.2075, -0.5587, 0.6609, -0.5011, -0.4634, -0.8578, -0.2223, -0.2541, -0.9361, -0.2432, -0.03581, -0.9915, -0.1252, -0.1661, -0.9751, 0.1472, -0.3585, -0.9232, 0.1385, 0.1821, -0.9821, 0.04775, 0.2839, -0.9431, -0.1729, 0.4644, -0.879, 0.1084, 0.275, -0.8928, 0.3568, 0.3657, 0.8715, 0.3267, 0.4176, 0.8969, 0.1454, 0.2474, 0.953, -0.175, 0.1574, 0.9675, 0.1981, 0.3675, -0.4215, 0.829, 0.5795, -0.3556, 0.7333, 0.448, 0.06843, 0.8914, 0.3741, -0.1947, 0.9067, 0.03141, -0.2095, 0.9773, -0.7188, 0.4263, 0.5491, -0.9117, 0.2866, 0.2943, -0.646, 0.3366, 0.6851, -0.5452, -0.4463, 0.7096, -0.3198, -0.7411, 0.5903, -0.3008, -0.4672, 0.8314, -0.459, -0.1155, 0.8809, -0.7487, -0.1372, 0.6485, 0.6322, 0.7746, -0.01672, 0.4176, 0.8969, 0.1454, 0.3657, 0.8715, 0.3267, 0.6681, 0.6474, 0.3668, 0.5012, 0.5875, 0.6354, -0.02916, 0.7523, 0.6581, 0.1255, 0.4376, 0.8904, -0.9117, 0.2866, 0.2943, -0.7423, 0.6691, 0.03478, -0.7924, 0.6001, -0.1093, -0.9147, 0.324, -0.2414, 0.08007, -0.6581, 0.7486, 0.3051, -0.6935, 0.6527, 0.3675, -0.4215, 0.829, 0.03141, -0.2095, 0.9773, -0.303, 0.1997, -0.9318, 0.1753, 0.2374, -0.9555, 0.3573, -0.256, -0.8982, -0.05725, -0.1785, -0.9823, -0.7494, 0.1859, -0.6354, -0.5796, -0.06154, -0.8126, -0.8653, 0.1899, -0.4639, 0.9963, -0.0287, -0.08039, 0.8999, -0.3421, 0.2703, 0.7093, -0.7029, 0.0538, 0.8734, -0.4434, -0.2013, 0.8757, -0.1308, 0.4648, 0.8999, -0.3421, 0.2703, 0.9963, -0.0287, -0.08039, 0.972, -0.05218, 0.229, 0.9026, 0.3052, 0.3035, -0.7494, 0.1859, -0.6354, -0.5587, 0.6609, -0.5011, -0.164, 0.615, -0.7713, -0.303, 0.1997, -0.9318, -0.2054, 0.3661, 0.9076, 0.1255, 0.4376, 0.8904, -0.02916, 0.7523, 0.6581, -0.5645, 0.7989, -0.2075, -0.5902, 0.8014, 0.09705, -0.306, 0.913, 0.2696, -0.4533, 0.8912, 0.01606, -0.165, 0.9824, -0.08704, -0.303, 0.1997, -0.9318, -0.164, 0.615, -0.7713, 0.1753, 0.2374, -0.9555, -0.3198, -0.7411, 0.5903, -0.4866, -0.8669, 0.1078, -0.3585, -0.9232, 0.1385, -0.1661, -0.9751, 0.1472, -0.4866, -0.8669, 0.1078, -0.7782, -0.6269, -0.03795, -0.4634, -0.8578, -0.2223, -0.3585, -0.9232, 0.1385, 0.3051, -0.6935, 0.6527, 0.275, -0.8928, 0.3568, 0.5475, -0.6949, 0.4663, 0.5795, -0.3556, 0.7333, 0.3675, -0.4215, 0.829, 0.7093, -0.7029, 0.0538, 0.3648, -0.7714, -0.5214, 0.813, -0.4358, -0.3861, 0.8734, -0.4434, -0.2013, -0.459, -0.1155, 0.8809, 0.03141, -0.2095, 0.9773, 0.1255, 0.4376, 0.8904, -0.2054, 0.3661, 0.9076, -0.459, -0.1155, 0.8809, -0.3008, -0.4672, 0.8314, 0.03141, -0.2095, 0.9773, -0.9366, 0.06345, -0.3446, -0.9947, 0.1025, -0.01278, -0.9147, 0.324, -0.2414, -0.8653, 0.1899, -0.4639, 0.9254, 0.2057, -0.3183, 0.7196, 0.626, -0.3005, 0.8685, 0.4958, 0.003221, 0.9963, -0.0287, -0.08039, -0.7924, 0.6001, -0.1093, -0.5645, 0.7989, -0.2075, -0.7974, 0.4589, -0.3918, -0.9147, 0.324, -0.2414, 0.7093, -0.7029, 0.0538, 0.8999, -0.3421, 0.2703, 0.7165, -0.4774, 0.5086, 0.5475, -0.6949, 0.4663, 0.5012, 0.5875, 0.6354, 0.7233, 0.1237, 0.6793, 0.9026, 0.3052, 0.3035, 0.6681, 0.6474, 0.3668, 0.813, -0.4358, -0.3861, 0.3648, -0.7714, -0.5214, 0.3573, -0.256, -0.8982, 0.6693, -0.2797, -0.6883, -0.02916, 0.7523, 0.6581, 0.5012, 0.5875, 0.6354, 0.217, 0.8221, 0.5263, -0.8516, -0.473, 0.2258, -0.8516, -0.473, 0.2258, -0.8886, -0.4482, 0.097, -0.7782, -0.6269, -0.03795, 0.3382, 0.8182, -0.4649, 0.2474, 0.953, -0.175, 0.6322, 0.7746, -0.01672, 0.7196, 0.626, -0.3005, 0.2474, 0.953, -0.175, 0.3382, 0.8182, -0.4649, 0.1491, 0.8621, -0.4844, -0.4634, -0.8578, -0.2223, -0.7782, -0.6269, -0.03795, -0.7867, -0.5641, -0.2507, -0.6148, -0.6699, -0.4163, 0.3657, 0.8715, 0.3267, 0.1574, 0.9675, 0.1981, 0.217, 0.8221, 0.5263, 0.2474, 0.953, -0.175, 0.1491, 0.8621, -0.4844, -0.1057, 0.895, -0.4334, -0.165, 0.9824, -0.08704, 0.692, 0.00235, -0.7219, 0.1753, 0.2374, -0.9555, 0.4744, 0.5397, -0.6955, -0.1057, 0.895, -0.4334, -0.164, 0.615, -0.7713, -0.5587, 0.6609, -0.5011, 0.6693, -0.2797, -0.6883, 0.3573, -0.256, -0.8982, 0.692, 0.00235, -0.7219, -0.7494, 0.1859, -0.6354, -0.8653, 0.1899, -0.4639, -0.9147, 0.324, -0.2414, -0.7974, 0.4589, -0.3918, -0.5587, 0.6609, -0.5011])] * 3)])
me_cube_003 = bpy.data.meshes.new('Cube.003')
me_cube_003.from_pydata([(36.0, -9.303, -16.91), (37.93, -12.54, -11.87), (66.32, 0.521, -28.34), (69.88, -3.474, -24.0), (69.92, -9.792, -22.95), (66.16, -4.43, -11.49), (42.4, 6.399, -23.93), (54.8, -0.5461, 1.793), (39.32, -12.06, -5.719), (47.7, 9.023, -5.323), (67.31, 4.783, -16.06), (58.81, 6.703, -3.373), (50.57, 14.69, -11.16), (48.62, 15.73, -14.96), (42.07, 8.159, -8.242), (62.67, 7.623, -25.72), (67.44, 5.515, -20.78), (48.3, -0.432, 1.372), (53.93, -16.53, -5.115), (46.09, -14.49, -0.9653), (41.63, -11.93, -2.63), (54.19, -20.76, -13.42), (64.95, -14.26, -24.72), (53.63, -21.74, -18.79), (50.17, -20.7, -22.97), (41.65, -14.76, -23.99), (50.31, -18.66, -26.56), (57.36, -12.98, -31.7), (58.2, 8.568, -26.45), (50.19, 15.99, -14.49), (50.8, 6.963, -2.273), (51.52, -0.4456, -34.12), (52.47, -6.16, 2.977), (55.64, -12.59, -2.249), (49.01, -8.378, 2.821), (59.83, -16.07, -11.69), (55.23, 1.586, -34.53), (60.12, 2.973, -31.82), (56.12, -1.564, -34.95), (54.62, 13.68, -10.98), (36.24, -0.3453, -15.53), (37.66, 4.835, -17.97)], [], [(14, 40, 8, 20), (30, 7, 11), (12, 39, 29), (24, 1, 25), (29, 13, 12), (20, 8, 19), (9, 30, 12), (37, 15, 2), (13, 41, 14), (36, 6, 13), (0, 40, 41), (10, 5, 4, 3), (25, 26, 24), (16, 15, 29, 39, 10), (33, 18, 21, 35), (38, 36, 37, 2), (36, 38, 31), (28, 29, 15), (31, 6, 36), (34, 20, 19), (0, 41, 6, 31, 25), (1, 24, 23, 21, 19, 8), (4, 27, 38, 2, 3), (32, 33, 5, 7), (37, 36, 28, 15), (11, 7, 5, 10), (13, 6, 41), (10, 3, 16), (2, 15, 16, 3), (14, 41, 40), (17, 34, 32, 7), (35, 4, 5, 33), (8, 0, 1), (17, 7, 30), (9, 12, 13, 14), (26, 27, 22, 23, 24), (17, 14, 20, 34), (0, 25, 1), (30, 9, 14, 17), (21, 18, 19), (8, 40, 0), (27, 4, 22), (28, 36, 13, 29), (34, 19, 18, 33, 32), (23, 22, 4, 35, 21), (39, 12, 30, 11), (11, 10, 39), (25, 31, 38, 27, 26)])
me_cube_003.polygons.foreach_set('use_smooth', [True] * 48)
me_cube_003.polygons.foreach_set('material_index', [1, 1, 1, 1, 1, 1, 1, 1, 1, 1, 1, 1, 1, 1, 1, 1, 1, 1, 1, 1, 1, 1, 1, 1, 1, 1, 1, 1, 1, 1, 1, 1, 1, 1, 1, 1, 1, 1, 1, 1, 1, 1, 1, 1, 1, 1, 1, 1])
_k = set([(0, 1), (0, 25), (0, 40), (1, 8), (2, 3), (3, 4), (3, 16), (4, 5), (4, 22), (4, 35), (6, 31), (6, 41), (7, 11), (7, 32), (8, 20), (10, 11), (10, 16), (11, 39), (15, 16), (17, 34), (18, 21), (19, 20), (19, 21), (19, 34), (20, 34), (21, 23), (22, 23), (22, 27), (23, 24), (24, 26), (25, 26), (25, 31), (26, 27), (27, 38), (31, 36), (32, 33), (32, 34), (36, 37), (36, 38), (40, 41)])
me_cube_003.attributes.new('sharp_edge', 'BOOLEAN', 'EDGE').data.foreach_set('value', [ (min(e.vertices), max(e.vertices)) in _k for e in me_cube_003.edges])
_uv = me_cube_003.uv_layers.new(name='UVMap')
_uv.uv.foreach_set('vector', [0.06382, 0.8796, 0.01452, 0.9014, 0.0001711, 0.811, 0.01029, 0.7935, 0.1047, 0.831, 0.1059, 0.7909, 0.1482, 0.8244, 0.126, 0.8985, 0.1464, 0.8886, 0.1299, 0.9163, 0.8326, 0.5743, 0.8174, 0.6777, 0.7889, 0.6137, 0.1299, 0.9163, 0.1184, 0.9212, 0.126, 0.8985, 0.8686, 0.7074, 0.849, 0.7023, 0.8891, 0.6958, 0.09404, 0.8576, 0.1047, 0.831, 0.126, 0.8985, 0.827, 0.8303, 0.8719, 0.8112, 0.8599, 0.8608, 0.1184, 0.9212, 0.03583, 0.9228, 0.06382, 0.8796, 0.7949, 0.822, 0.8052, 0.7396, 0.8819, 0.7141, 0.0318, 0.7329, 0.007244, 0.6778, 0.01179, 0.6454, 0.6966, 0.374, 0.7557, 0.3817, 0.7412, 0.4598, 0.7081, 0.4421, 0.09142, 0.7367, 0.1446, 0.7451, 0.1327, 0.7624, 0.9012, 0.8345, 0.8719, 0.8112, 0.896, 0.717, 0.9154, 0.7385, 0.9154, 0.8344, 0.8456, 0.3533, 0.8609, 0.3741, 0.8548, 0.4116, 0.826, 0.4141, 0.7901, 0.8394, 0.7949, 0.822, 0.827, 0.8303, 0.8599, 0.8608, 0.1548, 0.6171, 0.1654, 0.6283, 0.141, 0.6275, 0.8546, 0.7917, 0.896, 0.717, 0.8719, 0.8112, 0.141, 0.6275, 0.0501, 0.6188, 0.1548, 0.6171, 0.9171, 0.7094, 0.8686, 0.7074, 0.8891, 0.6958, 0.0318, 0.7329, 0.01179, 0.6454, 0.0501, 0.6188, 0.141, 0.6275, 0.09142, 0.7367, 0.8174, 0.6777, 0.8326, 0.5743, 0.8575, 0.5769, 0.8884, 0.6038, 0.8891, 0.6958, 0.849, 0.7023, 0.8761, 0.9141, 0.7898, 0.8928, 0.7901, 0.8394, 0.8599, 0.8608, 0.8812, 0.8851, 0.8356, 0.3028, 0.8456, 0.3533, 0.7557, 0.3817, 0.7931, 0.2915, 0.827, 0.8303, 0.7949, 0.822, 0.8546, 0.7917, 0.8719, 0.8112, 0.742, 0.2955, 0.7931, 0.2915, 0.7557, 0.3817, 0.6966, 0.374, 0.01915, 0.5809, 0.0501, 0.6188, 0.01179, 0.6454, 0.6966, 0.374, 0.7081, 0.4421, 0.6834, 0.4024, 0.8599, 0.8608, 0.8719, 0.8112, 0.9012, 0.8345, 0.8812, 0.8851, 0.06382, 0.8796, 0.03583, 0.9228, 0.01452, 0.9014, 0.07171, 0.7956, 0.05695, 0.7672, 0.08676, 0.7689, 0.1059, 0.7909, 0.826, 0.4141, 0.7412, 0.4598, 0.7557, 0.3817, 0.8456, 0.3533, 0.003606, 0.7597, 0.0318, 0.7329, 0.02471, 0.7531, 0.07171, 0.7956, 0.1059, 0.7909, 0.1047, 0.831, 0.09404, 0.8576, 0.126, 0.8985, 0.1184, 0.9212, 0.06382, 0.8796, 0.8193, 0.5576, 0.8394, 0.5176, 0.8989, 0.5196, 0.8575, 0.5769, 0.8326, 0.5743, 0.07171, 0.7956, 0.06382, 0.8796, 0.01029, 0.7935, 0.05695, 0.7672, 0.0318, 0.7329, 0.09142, 0.7367, 0.02471, 0.7531, 0.1047, 0.831, 0.09404, 0.8576, 0.06382, 0.8796, 0.07171, 0.7956, 0.8884, 0.6038, 0.9138, 0.6476, 0.8891, 0.6958, 0.003606, 0.7597, 0.007244, 0.6778, 0.0318, 0.7329, 0.7898, 0.8928, 0.8761, 0.9141, 0.842, 0.9196, 0.8546, 0.7917, 0.7949, 0.822, 0.8819, 0.7141, 0.896, 0.717, 0.9171, 0.7094, 0.8891, 0.6958, 0.9138, 0.6476, 0.9318, 0.6638, 0.9368, 0.6979, 0.8575, 0.5769, 0.8989, 0.5196, 0.9334, 0.5183, 0.9194, 0.5963, 0.8884, 0.6038, 0.1464, 0.8886, 0.126, 0.8985, 0.1047, 0.831, 0.1482, 0.8244, 0.742, 0.2955, 0.6966, 0.374, 0.6993, 0.2907, 0.09142, 0.7367, 0.141, 0.6275, 0.1654, 0.6283, 0.1767, 0.6992, 0.1446, 0.7451])
me_cube_003.materials.append(mat_small_stones_a1)
me_cube_003.materials.append(mat_small_stones_b1)
me_cube_003.update()
me_cube_003.normals_split_custom_set([tuple(v) for v in zip(*[iter([-0.6966, 0.5377, 0.475, -0.9003, 0.1929, 0.3903, -0.8897, 0.1022, 0.4449, -0.778, 0.1738, 0.6037, -0.1169, 0.617, 0.7783, -0.01898, 0.3832, 0.9235, 0.1316, 0.6572, 0.7421, -0.08929, 0.8571, 0.5073, 0.399, 0.8563, 0.3279, 0.02895, 0.9986, -0.044, -0.4972, -0.8634, -0.08528, -0.5568, -0.8281, 0.06477, -0.602, -0.7913, -0.1068, 0.02895, 0.9986, -0.044, -0.4056, 0.9054, -0.1255, -0.08929, 0.8571, 0.5073, -0.5647, -0.6906, 0.4519, -0.4601, -0.8605, 0.2186, -0.4599, -0.8607, 0.2182, -0.3435, 0.6667, 0.6615, -0.1169, 0.617, 0.7783, -0.08929, 0.8571, 0.5073, 0.4155, 0.4685, -0.7797, 0.5175, 0.7472, -0.417, 0.6996, 0.2111, -0.6826, -0.4056, 0.9054, -0.1255, -0.8046, 0.5921, 0.04464, -0.6966, 0.5377, 0.475, -0.1522, 0.709, -0.6886, -0.4215, 0.7477, -0.5132, -0.4056, 0.9054, -0.1255, -0.7795, 0.03748, -0.6253, -0.9266, 0.08126, -0.3671, -0.7911, 0.0404, -0.6104, 0.9316, 0.1182, 0.3438, 0.8529, -0.1337, 0.5048, 0.9572, 0.03496, 0.2874, 0.965, 0.06785, 0.2535, -0.602, -0.7913, -0.1068, -0.4743, -0.757, -0.4495, -0.4972, -0.8634, -0.08528, 0.5246, 0.8508, -0.0314, 0.5175, 0.7472, -0.417, 0.02895, 0.9986, -0.044, 0.399, 0.8563, 0.3279, 0.5616, 0.8247, 0.06647, 0.5428, -0.4866, 0.6845, 0.3034, -0.7777, 0.5505, 0.597, -0.7656, 0.2395, 0.6758, -0.6458, 0.3553, 0.5502, -0.008947, -0.835, 0.4928, 0.1552, -0.8562, 0.4155, 0.4685, -0.7797, 0.6996, 0.2111, -0.6826, -0.157, 0.08406, -0.984, -0.2974, -0.183, -0.9371, -0.315, -0.2195, -0.9233, 0.09838, 0.8206, -0.563, 0.02895, 0.9986, -0.044, 0.5175, 0.7472, -0.417, -0.3908, 0.563, -0.7282, -0.4215, 0.7477, -0.5132, -0.1522, 0.709, -0.6886, -0.4751, -0.288, 0.8315, -0.4751, -0.288, 0.8315, -0.4751, -0.288, 0.8315, -0.7795, 0.03748, -0.6253, -0.7911, 0.0404, -0.6104, -0.7564, 0.03185, -0.6533, -0.7564, 0.03185, -0.6533, -0.7564, 0.03185, -0.6533, -0.5568, -0.8281, 0.06477, -0.4972, -0.8634, -0.08528, -0.435, -0.884, 0.1713, -0.435, -0.884, 0.1713, -0.4599, -0.8607, 0.2182, -0.4601, -0.8605, 0.2186, 0.5945, -0.2297, -0.7706, 0.594, -0.2163, -0.7748, 0.5502, -0.008947, -0.835, 0.6996, 0.2111, -0.6826, 0.5921, -0.1801, -0.7855, 0.7257, -0.173, 0.6659, 0.5428, -0.4866, 0.6845, 0.8529, -0.1337, 0.5048, 0.7616, -0.072, 0.6441, 0.4155, 0.4685, -0.7797, -0.1522, 0.709, -0.6886, 0.09838, 0.8206, -0.563, 0.5175, 0.7472, -0.417, 0.8009, 0.0978, 0.5907, 0.7616, -0.072, 0.6441, 0.8529, -0.1337, 0.5048, 0.9316, 0.1182, 0.3438, -0.4056, 0.9054, -0.1255, -0.4215, 0.7477, -0.5132, -0.8046, 0.5921, 0.04464, 0.9316, 0.1182, 0.3438, 0.965, 0.06785, 0.2535, 0.9686, 0.2407, 0.0624, 0.6996, 0.2111, -0.6826, 0.5175, 0.7472, -0.417, 0.7915, 0.4497, -0.414, 0.7915, 0.4497, -0.414, -0.6966, 0.5377, 0.475, -0.8046, 0.5921, 0.04464, -0.9003, 0.1929, 0.3903, -0.4023, 0.3033, 0.8638, -0.09911, 0.2011, 0.9745, -0.09911, 0.2011, 0.9745, -0.01898, 0.3832, 0.9235, 0.6758, -0.6458, 0.3553, 0.7703, -0.4269, 0.4737, 0.8529, -0.1337, 0.5048, 0.5428, -0.4866, 0.6845, -0.8897, 0.1022, 0.4449, -0.9607, -0.04875, 0.2734, -0.9502, -0.2099, 0.2305, -0.4023, 0.3033, 0.8638, -0.01898, 0.3832, 0.9235, -0.1169, 0.617, 0.7783, -0.3435, 0.6667, 0.6615, -0.08929, 0.8571, 0.5073, -0.4056, 0.9054, -0.1255, -0.6966, 0.5377, 0.475, 0.3078, -0.8267, -0.471, 0.3078, -0.8267, -0.471, 0.3078, -0.8267, -0.471, 0.3078, -0.8267, -0.471, 0.3078, -0.8267, -0.471, -0.4023, 0.3033, 0.8638, -0.6966, 0.5377, 0.475, -0.778, 0.1738, 0.6037, -0.7028, 0.1673, 0.6915, -0.7618, -0.6372, -0.1168, -0.602, -0.7913, -0.1068, -0.5568, -0.8281, 0.06477, -0.1169, 0.617, 0.7783, -0.3435, 0.6667, 0.6615, -0.6966, 0.5377, 0.475, -0.4023, 0.3033, 0.8638, 0.009122, -0.8907, 0.4545, 0.3034, -0.7777, 0.5505, 0.19, -0.6732, 0.7146, -0.8897, 0.1022, 0.4449, -0.9003, 0.1929, 0.3903, -0.9607, -0.04875, 0.2734, 0.594, -0.2163, -0.7748, 0.5945, -0.2297, -0.7706, 0.5919, -0.3768, -0.7125, 0.09838, 0.8206, -0.563, -0.1522, 0.709, -0.6886, -0.4056, 0.9054, -0.1255, 0.02895, 0.9986, -0.044, 0.2406, -0.5854, 0.7742, 0.19, -0.6732, 0.7146, 0.3034, -0.7777, 0.5505, 0.5428, -0.4866, 0.6845, 0.2406, -0.5854, 0.7742, 0.61, -0.7828, 0.1231, 0.61, -0.7828, 0.1231, 0.61, -0.7828, 0.1231, 0.6758, -0.6458, 0.3553, 0.597, -0.7656, 0.2395, 0.399, 0.8563, 0.3279, -0.08929, 0.8571, 0.5073, -0.1169, 0.617, 0.7783, 0.1316, 0.6572, 0.7421, 0.6259, 0.715, 0.3115, 0.5616, 0.8247, 0.06647, 0.399, 0.8563, 0.3279, -0.3644, -0.3261, -0.8723, -0.315, -0.2195, -0.9233, -0.2974, -0.183, -0.9371, -0.3644, -0.3261, -0.8723, -0.3644, -0.3261, -0.8723])] * 3)])
me_cube_004 = bpy.data.meshes.new('Cube.004')
me_cube_004.from_pydata([(65.37, 9.299, 10.41), (64.41, 9.346, 16.72), (85.01, -18.25, 8.625), (84.04, -20.08, 15.1), (78.72, -21.44, 18.45), (84.43, -10.74, 24.4), (91.55, -12.64, 16.09), (80.38, 5.096, 0.8117), (85.04, 6.266, 29.79), (66.81, 11.42, 22.33), (88.85, 11.05, 17.36), (74.45, 9.243, 31.0), (91.85, -7.979, 20.05), (92.35, 2.305, 23.98), (93.86, 7.434, 11.35), (93.79, 6.768, 7.288), (82.46, 12.25, 6.878), (92.72, 8.024, 7.667), (85.05, 13.86, 13.12), (89.67, -13.49, 8.171), (91.49, -13.75, 13.62), (82.25, 11.19, 26.91), (69.42, -1.417, 29.96), (68.62, 7.62, 29.75), (68.41, 11.23, 25.28), (64.18, -7.083, 24.84), (72.3, -19.64, 16.9), (62.03, -9.72, 20.61), (60.44, -8.38, 14.97), (61.61, -0.392, 8.835), (61.58, -10.07, 11.41), (68.71, -16.72, 7.619), (90.39, -9.406, 5.468), (89.03, 9.586, 21.8), (76.8, -9.966, -1.51), (79.06, 7.053, 32.18), (73.77, -0.4104, 31.33), (77.95, 9.292, 30.88), (71.11, -9.396, 26.55), (79.74, -12.13, -1.254), (83.7, -14.27, 2.345), (77.32, -13.96, -0.01541), (94.81, 4.184, 13.31), (73.65, 12.4, 8.174), (77.09, 10.98, 4.617)], [], [(33, 8, 13), (14, 42, 15), (28, 1, 29), (15, 17, 14), (24, 9, 23), (10, 33, 14), (35, 37, 11), (32, 40, 39), (5, 12, 13, 8), (17, 16, 18), (39, 7, 15), (0, 43, 44), (18, 43, 9, 24), (3, 6, 12, 5, 4), (29, 30, 28), (32, 15, 42, 6, 20), (36, 22, 25, 38), (41, 39, 40, 2), (39, 41, 34), (34, 7, 39), (11, 24, 23), (29, 0, 44, 7, 34), (1, 28, 27, 25, 23, 9), (4, 31, 41, 2, 3), (35, 36, 5, 8), (15, 7, 44, 16, 17), (6, 3, 20), (16, 44, 43, 18), (2, 19, 20, 3), (21, 37, 35, 8), (38, 4, 5, 36), (9, 0, 1), (21, 8, 33), (10, 14, 17, 18), (28, 30, 31, 26, 27), (19, 2, 40, 32), (0, 29, 1), (24, 11, 37, 21, 18), (33, 10, 18, 21), (25, 22, 23), (0, 9, 43), (31, 4, 26), (15, 32, 39), (36, 35, 11, 23, 22), (27, 26, 4, 38, 25), (13, 12, 6, 42), (42, 14, 33, 13), (32, 20, 19), (31, 30, 29, 34, 41)])
me_cube_004.polygons.foreach_set('use_smooth', [True] * 49)
me_cube_004.polygons.foreach_set('material_index', [1, 1, 1, 1, 1, 1, 1, 1, 1, 1, 1, 1, 1, 1, 1, 1, 1, 1, 1, 1, 1, 1, 1, 1, 1, 1, 1, 1, 1, 1, 1, 1, 1, 1, 1, 1, 1, 1, 1, 1, 1, 1, 1, 1, 1, 1, 1, 1, 1])
_k = set([(0, 1), (0, 29), (0, 43), (1, 9), (2, 3), (3, 4), (4, 5), (4, 26), (4, 38), (6, 12), (6, 20), (7, 15), (7, 34), (7, 44), (8, 13), (8, 35), (9, 24), (11, 23), (11, 24), (11, 35), (11, 37), (12, 13), (13, 42), (15, 17), (15, 32), (16, 44), (21, 37), (22, 25), (23, 25), (25, 27), (26, 27), (26, 31), (27, 28), (28, 30), (29, 30), (29, 34), (30, 31), (31, 41), (34, 39), (35, 36), (39, 40), (39, 41), (43, 44)])
me_cube_004.attributes.new('sharp_edge', 'BOOLEAN', 'EDGE').data.foreach_set('value', [ (min(e.vertices), max(e.vertices)) in _k for e in me_cube_004.edges])
_uv = me_cube_004.uv_layers.new(name='UVMap')
_uv.uv.foreach_set('vector', [0.1037, 0.8314, 0.1059, 0.7909, 0.1482, 0.8244, 0.126, 0.8985, 0.1464, 0.8887, 0.1268, 0.9193, 0.8286, 0.5735, 0.818, 0.6788, 0.7889, 0.6137, 0.1268, 0.9193, 0.1142, 0.9174, 0.126, 0.8985, 0.8647, 0.7075, 0.849, 0.7023, 0.8894, 0.6963, 0.09404, 0.8576, 0.1037, 0.8314, 0.126, 0.8985, 0.837, 0.3038, 0.8462, 0.2967, 0.8609, 0.3068, 0.8659, 0.7985, 0.827, 0.8303, 0.7949, 0.8227, 0.7524, 0.3826, 0.7109, 0.3539, 0.742, 0.2954, 0.7938, 0.2889, 0.1142, 0.9174, 0.05251, 0.9148, 0.06384, 0.8794, 0.7949, 0.8227, 0.8052, 0.7396, 0.8909, 0.7159, 0.0301, 0.732, 0.006392, 0.6776, 0.0146, 0.649, 0.06384, 0.8794, 0.01497, 0.9006, 0.0001683, 0.8111, 0.009294, 0.7954, 0.7079, 0.4424, 0.6903, 0.382, 0.7109, 0.3539, 0.7524, 0.3826, 0.741, 0.4601, 0.09042, 0.737, 0.1446, 0.7451, 0.1323, 0.7623, 0.8659, 0.7985, 0.8909, 0.7159, 0.9154, 0.7385, 0.9154, 0.8344, 0.9016, 0.8347, 0.845, 0.3537, 0.8609, 0.3741, 0.8548, 0.4116, 0.826, 0.4141, 0.7901, 0.8394, 0.7949, 0.8227, 0.827, 0.8303, 0.8599, 0.8612, 0.1552, 0.6171, 0.1654, 0.6283, 0.1437, 0.6273, 0.1437, 0.6273, 0.0501, 0.6188, 0.1552, 0.6171, 0.9144, 0.7104, 0.8647, 0.7075, 0.8894, 0.6963, 0.09042, 0.737, 0.0301, 0.732, 0.0146, 0.649, 0.0501, 0.6188, 0.1437, 0.6273, 0.818, 0.6788, 0.8286, 0.5735, 0.8569, 0.5768, 0.8888, 0.6046, 0.8894, 0.6963, 0.849, 0.7023, 0.8757, 0.9139, 0.7901, 0.8923, 0.7901, 0.8394, 0.8599, 0.8612, 0.8812, 0.8856, 0.837, 0.3038, 0.845, 0.3537, 0.7524, 0.3826, 0.7938, 0.2889, 0.02354, 0.5781, 0.0501, 0.6188, 0.0146, 0.649, 0.0, 0.6304, 0.01385, 0.5845, 0.6903, 0.382, 0.7079, 0.4424, 0.6834, 0.4024, 0.05251, 0.9148, 0.03185, 0.9247, 0.01497, 0.9006, 0.06384, 0.8794, 0.8599, 0.8612, 0.8771, 0.825, 0.9016, 0.8347, 0.8812, 0.8856, 0.07171, 0.7956, 0.06559, 0.7698, 0.08682, 0.769, 0.1059, 0.7909, 0.826, 0.4141, 0.741, 0.4601, 0.7524, 0.3826, 0.845, 0.3537, 0.003551, 0.7595, 0.0301, 0.732, 0.02361, 0.7532, 0.07171, 0.7956, 0.1059, 0.7909, 0.1037, 0.8314, 0.09404, 0.8576, 0.126, 0.8985, 0.1142, 0.9174, 0.06384, 0.8794, 0.8286, 0.5735, 0.8193, 0.5576, 0.839, 0.5179, 0.8989, 0.5195, 0.8569, 0.5768, 0.8771, 0.825, 0.8599, 0.8612, 0.827, 0.8303, 0.8659, 0.7985, 0.0301, 0.732, 0.09042, 0.737, 0.02361, 0.7532, 0.009294, 0.7954, 0.04805, 0.7674, 0.06559, 0.7698, 0.07171, 0.7956, 0.06384, 0.8794, 0.1037, 0.8314, 0.09404, 0.8576, 0.06384, 0.8794, 0.07171, 0.7956, 0.8888, 0.6046, 0.9138, 0.6476, 0.8894, 0.6963, 0.0301, 0.732, 0.003551, 0.7595, 0.006392, 0.6776, 0.7901, 0.8923, 0.8757, 0.9139, 0.842, 0.9196, 0.8909, 0.7159, 0.8659, 0.7985, 0.7949, 0.8227, 0.9318, 0.6638, 0.9368, 0.6979, 0.9144, 0.7104, 0.8894, 0.6963, 0.9138, 0.6476, 0.8569, 0.5768, 0.8989, 0.5195, 0.9331, 0.518, 0.9194, 0.5963, 0.8888, 0.6046, 0.742, 0.2954, 0.7109, 0.3539, 0.6903, 0.382, 0.6992, 0.2907, 0.1464, 0.8887, 0.126, 0.8985, 0.1037, 0.8314, 0.1482, 0.8244, 0.8659, 0.7985, 0.9016, 0.8347, 0.8771, 0.825, 0.1765, 0.6988, 0.1446, 0.7451, 0.09042, 0.737, 0.1437, 0.6273, 0.1654, 0.6283])
me_cube_004.materials.append(mat_small_stones_a1)
me_cube_004.materials.append(mat_small_stones_b1)
me_cube_004.update()
me_cube_004.normals_split_custom_set([tuple(v) for v in zip(*[iter([0.6413, 0.6771, 0.3609, 0.5272, 0.5894, 0.6121, 0.7822, 0.47, 0.409, 0.8263, 0.5614, 0.04494, 0.992, 0.1046, 0.0703, 0.9555, 0.2538, -0.1505, -0.9928, 0.1007, 0.06507, -0.9555, 0.2427, 0.1677, -0.979, 0.2037, -0.01054, 0.9555, 0.2538, -0.1505, 0.5093, 0.7398, -0.4396, 0.8263, 0.5614, 0.04494, -0.658, 0.5703, 0.4917, -0.9074, 0.2356, 0.3481, -0.7067, 0.4961, 0.5045, 0.5629, 0.8096, 0.1661, 0.6413, 0.6771, 0.3609, 0.8263, 0.5614, 0.04494, 0.281, 0.5924, 0.7551, 0.1948, 0.5695, 0.7986, 0.02333, 0.5095, 0.8602, 0.7828, -0.2446, -0.5722, 0.4365, -0.5886, -0.6805, 0.402, -0.004309, -0.9156, 0.3716, -0.4785, 0.7956, 0.5401, -0.4487, 0.712, 0.5266, -0.294, 0.7977, 0.3878, -0.3019, 0.8709, 0.5093, 0.7398, -0.4396, 0.1853, 0.8231, -0.5369, 0.2539, 0.9659, -0.04959, 0.402, -0.004309, -0.9156, 0.3993, 0.09454, -0.912, 0.4698, 0.04919, -0.8814, -0.446, 0.3198, -0.836, -0.4139, 0.6329, -0.6543, -0.4456, 0.348, -0.8249, 0.2539, 0.9659, -0.04959, -0.1505, 0.9818, -0.1159, -0.212, 0.9772, -0.009185, -0.07062, 0.9876, 0.1403, 0.6201, -0.695, 0.3639, 0.5828, -0.6403, 0.5003, 0.5401, -0.4487, 0.712, 0.3716, -0.4785, 0.7956, 0.5359, -0.5985, 0.5955, -0.979, 0.2037, -0.01054, -0.9591, -0.06944, -0.2746, -0.9928, 0.1007, 0.06507, 0.7828, -0.2446, -0.5722, 0.9555, 0.2538, -0.1505, 0.992, 0.1046, 0.0703, 0.9827, -0.1702, -0.07322, 0.8493, -0.5247, -0.058, -0.04413, -0.2365, 0.9706, -0.4308, -0.1923, 0.8817, -0.3484, -0.5856, 0.7319, -0.1782, -0.5568, 0.8113, 0.06781, -0.8728, -0.4834, 0.1788, -0.7908, -0.5854, 0.4365, -0.5886, -0.6805, 0.3603, -0.8474, -0.39, -0.1894, -0.3658, -0.9112, -0.4894, -0.2868, -0.8235, -0.5034, -0.282, -0.8167, 0.1672, 0.1113, -0.9796, 0.3993, 0.09454, -0.912, 0.402, -0.004309, -0.9156, -0.332, 0.7262, 0.602, -0.658, 0.5703, 0.4917, -0.7067, 0.4961, 0.5045, -0.4457, 0.2697, -0.8536, -0.446, 0.3198, -0.836, -0.4456, 0.348, -0.8249, -0.4457, 0.2697, -0.8536, -0.4457, 0.2697, -0.8536, -0.9555, 0.2427, 0.1677, -0.9928, 0.1007, 0.06507, -0.9285, 0.1791, 0.3253, -0.9285, 0.1791, 0.3253, -0.7067, 0.4961, 0.5045, -0.9074, 0.2356, 0.3481, -0.0926, -0.9408, -0.326, -0.08106, -0.9384, -0.3358, 0.06781, -0.8728, -0.4834, 0.3603, -0.8474, -0.39, -0.05104, -0.9313, -0.3608, 0.3031, -0.3031, 0.9035, -0.04413, -0.2365, 0.9706, 0.3716, -0.4785, 0.7956, 0.3878, -0.3019, 0.8709, 0.2685, 0.5709, -0.7759, 0.2685, 0.5709, -0.7759, 0.2685, 0.5709, -0.7759, 0.1853, 0.8231, -0.5369, 0.5093, 0.7398, -0.4396, 0.5828, -0.6403, 0.5003, 0.6201, -0.695, 0.3639, 0.8493, -0.5247, -0.058, 0.1853, 0.8231, -0.5369, -0.02742, 0.9541, -0.2982, -0.1505, 0.9818, -0.1159, 0.2539, 0.9659, -0.04959, 0.3603, -0.8474, -0.39, 0.7356, -0.562, -0.3782, 0.8493, -0.5247, -0.058, 0.6201, -0.695, 0.3639, 0.2659, 0.8561, 0.4431, 0.1948, 0.5695, 0.7986, 0.281, 0.5924, 0.7551, 0.5272, 0.5894, 0.6121, -0.1782, -0.5568, 0.8113, 0.0872, -0.5055, 0.8584, 0.3716, -0.4785, 0.7956, -0.04413, -0.2365, 0.9706, -0.212, 0.9772, -0.009185, -0.4018, 0.9087, -0.1132, -0.5289, 0.8443, -0.08639, 0.2659, 0.8561, 0.4431, 0.5272, 0.5894, 0.6121, 0.6413, 0.6771, 0.3609, 0.5629, 0.8096, 0.1661, 0.8263, 0.5614, 0.04494, 0.5093, 0.7398, -0.4396, 0.2539, 0.9659, -0.04959, -0.6845, -0.7274, 0.04772, -0.6845, -0.7274, 0.04772, -0.6845, -0.7274, 0.04772, -0.6845, -0.7274, 0.04772, -0.6845, -0.7274, 0.04772, 0.7356, -0.562, -0.3782, 0.3603, -0.8474, -0.39, 0.4365, -0.5886, -0.6805, 0.7828, -0.2446, -0.5722, -0.9151, 0.3776, -0.1415, -0.979, 0.2037, -0.01054, -0.9555, 0.2427, 0.1677, -0.07062, 0.9876, 0.1403, -0.02359, 0.9688, 0.2466, -0.02359, 0.9688, 0.2466, 0.2659, 0.8561, 0.4431, 0.2539, 0.9659, -0.04959, 0.6413, 0.6771, 0.3609, 0.5629, 0.8096, 0.1661, 0.2539, 0.9659, -0.04959, 0.2659, 0.8561, 0.4431, -0.6744, -0.04193, 0.7372, -0.4308, -0.1923, 0.8817, -0.3489, 0.01714, 0.937, -0.4018, 0.9087, -0.1132, -0.212, 0.9772, -0.009185, -0.1505, 0.9818, -0.1159, -0.08106, -0.9384, -0.3358, -0.0926, -0.9408, -0.326, -0.2146, -0.9523, -0.2168, 0.4698, 0.04919, -0.8814, 0.7828, -0.2446, -0.5722, 0.402, -0.004309, -0.9156, -0.04413, -0.2365, 0.9706, -0.2456, 0.03367, 0.9688, -0.2456, 0.03367, 0.9688, -0.3489, 0.01714, 0.937, -0.4308, -0.1923, 0.8817, -0.3779, -0.6617, 0.6476, -0.3779, -0.6617, 0.6476, -0.3779, -0.6617, 0.6476, -0.1782, -0.5568, 0.8113, -0.3484, -0.5856, 0.7319, 0.9749, -0.1427, 0.171, 0.9749, -0.1427, 0.171, 0.9827, -0.1702, -0.07322, 0.992, 0.1046, 0.0703, 0.992, 0.1046, 0.0703, 0.8263, 0.5614, 0.04494, 0.6413, 0.6771, 0.3609, 0.7822, 0.47, 0.409, 0.7828, -0.2446, -0.5722, 0.8493, -0.5247, -0.058, 0.7356, -0.562, -0.3782, -0.6219, -0.2357, -0.7468, -0.6219, -0.2357, -0.7468, -0.6219, -0.2357, -0.7468, -0.5034, -0.282, -0.8167, -0.4894, -0.2868, -0.8235])] * 3)])

# ---- objects
ob_camera = bpy.data.objects.new('Camera', cam_camera)
ob_rocks_stones_group_a9_001 = bpy.data.objects.new('Rocks_Stones_Group_A9.001', me_cube_442)
ob_rocks_stones_group_a9_002 = bpy.data.objects.new('Rocks_Stones_Group_A9.002', me_cube_001)
ob_rocks_stones_group_a9_003 = bpy.data.objects.new('Rocks_Stones_Group_A9.003', me_cube_002)
ob_rocks_stones_group_a9_004 = bpy.data.objects.new('Rocks_Stones_Group_A9.004', me_cube_003)
ob_rocks_stones_group_a9_005 = bpy.data.objects.new('Rocks_Stones_Group_A9.005', me_cube_004)

# ---- transforms, parenting, visibility, modifiers, constraints
ob_camera.location = (7.359, -6.926, 4.958)
ob_camera.rotation_euler = (1.109, 0.0, 0.8149)
ob_camera.lock_rotations_4d = False
ob_camera.empty_display_type = 'ARROWS'
ob_camera.color = (0.0, 0.0, 0.0, 0.0)
ob_camera.display_type = 'WIRE'
ob_camera.lineart.crease_threshold = 0.0
ob_rocks_stones_group_a9_001.location = (0.0, 0.0, 0.0)
ob_rocks_stones_group_a9_001.rotation_euler = (1.571, -0.0, 0.0)
ob_rocks_stones_group_a9_001.scale = (0.01, 0.01, 0.01)
ob_rocks_stones_group_a9_001.color = (0.8, 0.8, 0.8, 1.0)
ob_rocks_stones_group_a9_002.location = (0.0, 0.0, 0.0)
ob_rocks_stones_group_a9_002.rotation_euler = (1.571, -0.0, 0.0)
ob_rocks_stones_group_a9_002.scale = (0.01, 0.01, 0.01)
ob_rocks_stones_group_a9_002.color = (0.8, 0.8, 0.8, 1.0)
ob_rocks_stones_group_a9_003.location = (0.0, 0.0, 0.0)
ob_rocks_stones_group_a9_003.rotation_euler = (1.571, -0.0, 0.0)
ob_rocks_stones_group_a9_003.scale = (0.01, 0.01, 0.01)
ob_rocks_stones_group_a9_003.color = (0.8, 0.8, 0.8, 1.0)
ob_rocks_stones_group_a9_004.location = (0.0, 0.0, 0.0)
ob_rocks_stones_group_a9_004.rotation_euler = (1.571, -0.0, 0.0)
ob_rocks_stones_group_a9_004.scale = (0.01, 0.01, 0.01)
ob_rocks_stones_group_a9_004.color = (0.8, 0.8, 0.8, 1.0)
ob_rocks_stones_group_a9_005.location = (0.0, 0.0, 0.0)
ob_rocks_stones_group_a9_005.rotation_euler = (1.571, -0.0, 0.0)
ob_rocks_stones_group_a9_005.scale = (0.01, 0.01, 0.01)
ob_rocks_stones_group_a9_005.color = (0.8, 0.8, 0.8, 1.0)

# ---- collection membership
col_collection.objects.link(ob_camera)
col_collection.objects.link(ob_rocks_stones_group_a9_001)
col_collection.objects.link(ob_rocks_stones_group_a9_002)
col_collection.objects.link(ob_rocks_stones_group_a9_003)
col_collection.objects.link(ob_rocks_stones_group_a9_004)
col_collection.objects.link(ob_rocks_stones_group_a9_005)

# ---- scene / render settings (as saved in the file)
scene.camera = ob_camera
scene.frame_start = 1; scene.frame_end = 250; scene.frame_set(1)
scene.render.engine = 'BLENDER_EEVEE_NEXT'
scene.cycles.sampling_pattern = 'TABULATED_SOBOL'
scene.eevee.ray_tracing_options.trace_max_roughness = 0.0
bpy.context.view_layer.update()

# ---- added for rendering (the .blend has no usable light): sun
light_auto_sun = bpy.data.lights.new('AutoSun', 'SUN')
light_auto_sun.energy = 3.0
light_auto_sun.angle = 0.0523599
ob_auto_sun = bpy.data.objects.new('AutoSun', light_auto_sun)
scene.collection.objects.link(ob_auto_sun)
ob_auto_sun.rotation_euler = (0.872665, 0.174533, 0.523599)
bpy.context.view_layer.update()
